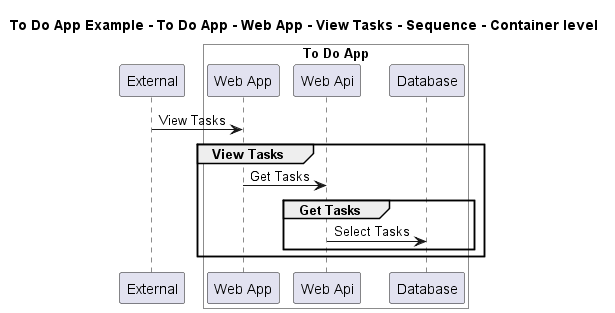

The diagram above was rendered by PlantUML. Its source (embedded in the PNG):
@startuml

title To Do App Example - To Do App - Web App - View Tasks - Sequence - Container level

participant "External" as C4InterFlow.SoftwareSystems.ExternalSystem

box "To Do App" #White
    participant "Web App" as ToDoAppExample.SoftwareSystems.ToDoApp.Containers.WebApp
    participant "Web Api" as ToDoAppExample.SoftwareSystems.ToDoApp.Containers.WebApi
    participant "Database" as ToDoAppExample.SoftwareSystems.ToDoApp.Containers.Database
end box


C4InterFlow.SoftwareSystems.ExternalSystem -> ToDoAppExample.SoftwareSystems.ToDoApp.Containers.WebApp : View Tasks
group View Tasks
ToDoAppExample.SoftwareSystems.ToDoApp.Containers.WebApp -> ToDoAppExample.SoftwareSystems.ToDoApp.Containers.WebApi : Get Tasks
group Get Tasks
ToDoAppExample.SoftwareSystems.ToDoApp.Containers.WebApi -> ToDoAppExample.SoftwareSystems.ToDoApp.Containers.Database : Select Tasks
end
end


@enduml